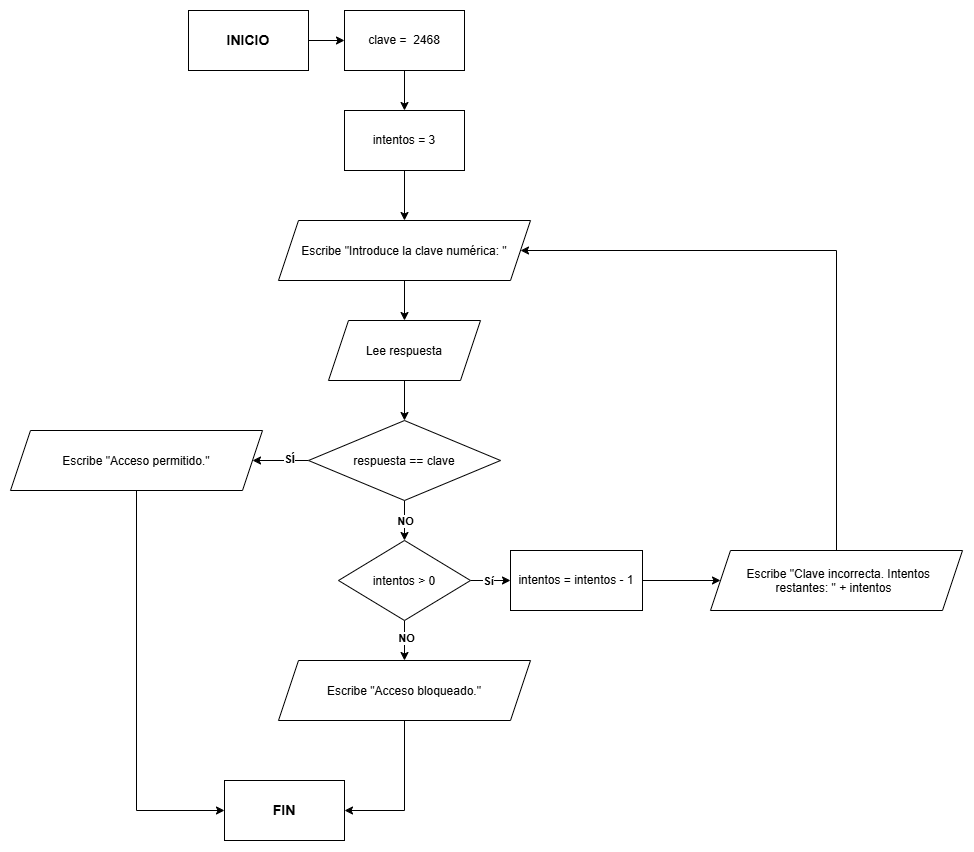

The diagram above was exported from draw.io. Its source (the exported page's mxGraphModel, read from the mxfile embedded in the PNG):
<mxGraphModel dx="1414" dy="777" grid="1" gridSize="10" guides="1" tooltips="1" connect="1" arrows="1" fold="1" page="1" pageScale="1" pageWidth="827" pageHeight="1169" math="0" shadow="0">
  <root>
    <mxCell id="0" />
    <mxCell id="1" parent="0" />
    <mxCell id="dWS89y2VLPR75nntjirb-5" edge="1" parent="1" source="dWS89y2VLPR75nntjirb-3" style="edgeStyle=orthogonalEdgeStyle;rounded=0;orthogonalLoop=1;jettySize=auto;html=1;exitX=0.5;exitY=1;exitDx=0;exitDy=0;entryX=0.5;entryY=0;entryDx=0;entryDy=0;" target="dWS89y2VLPR75nntjirb-4">
      <mxGeometry relative="1" as="geometry" />
    </mxCell>
    <mxCell id="dWS89y2VLPR75nntjirb-3" parent="1" style="rounded=0;whiteSpace=wrap;html=1;" value="clave =&amp;nbsp;&amp;nbsp;2468" vertex="1">
      <mxGeometry height="60" width="120" x="354" y="30" as="geometry" />
    </mxCell>
    <mxCell id="dWS89y2VLPR75nntjirb-7" edge="1" parent="1" source="dWS89y2VLPR75nntjirb-4" style="edgeStyle=orthogonalEdgeStyle;rounded=0;orthogonalLoop=1;jettySize=auto;html=1;exitX=0.5;exitY=1;exitDx=0;exitDy=0;entryX=0.5;entryY=0;entryDx=0;entryDy=0;" target="dWS89y2VLPR75nntjirb-6">
      <mxGeometry relative="1" as="geometry" />
    </mxCell>
    <mxCell id="dWS89y2VLPR75nntjirb-4" parent="1" style="rounded=0;whiteSpace=wrap;html=1;" value="intentos = 3" vertex="1">
      <mxGeometry height="60" width="120" x="354" y="130" as="geometry" />
    </mxCell>
    <mxCell id="dWS89y2VLPR75nntjirb-9" edge="1" parent="1" source="dWS89y2VLPR75nntjirb-6" style="edgeStyle=orthogonalEdgeStyle;rounded=0;orthogonalLoop=1;jettySize=auto;html=1;exitX=0.5;exitY=1;exitDx=0;exitDy=0;entryX=0.5;entryY=0;entryDx=0;entryDy=0;" target="dWS89y2VLPR75nntjirb-8">
      <mxGeometry relative="1" as="geometry" />
    </mxCell>
    <mxCell id="dWS89y2VLPR75nntjirb-6" parent="1" style="shape=parallelogram;perimeter=parallelogramPerimeter;whiteSpace=wrap;html=1;shapeInside=1;fixedSize=1;" value="Escribe &quot;Introduce la clave numérica: &quot;" vertex="1">
      <mxGeometry height="60" width="252" x="288" y="240" as="geometry" />
    </mxCell>
    <mxCell id="dWS89y2VLPR75nntjirb-13" edge="1" parent="1" source="dWS89y2VLPR75nntjirb-8" style="edgeStyle=orthogonalEdgeStyle;rounded=0;orthogonalLoop=1;jettySize=auto;html=1;exitX=0.5;exitY=1;exitDx=0;exitDy=0;entryX=0.5;entryY=0;entryDx=0;entryDy=0;" target="dWS89y2VLPR75nntjirb-10">
      <mxGeometry relative="1" as="geometry" />
    </mxCell>
    <mxCell id="dWS89y2VLPR75nntjirb-8" parent="1" style="shape=parallelogram;perimeter=parallelogramPerimeter;whiteSpace=wrap;html=1;shapeInside=1;fixedSize=1;" value="Lee respuesta" vertex="1">
      <mxGeometry height="60" width="152" x="338" y="340" as="geometry" />
    </mxCell>
    <mxCell id="dWS89y2VLPR75nntjirb-16" edge="1" parent="1" source="dWS89y2VLPR75nntjirb-10" style="edgeStyle=orthogonalEdgeStyle;rounded=0;orthogonalLoop=1;jettySize=auto;html=1;exitX=0.5;exitY=1;exitDx=0;exitDy=0;entryX=0.5;entryY=0;entryDx=0;entryDy=0;" target="dWS89y2VLPR75nntjirb-15">
      <mxGeometry relative="1" as="geometry" />
    </mxCell>
    <mxCell id="dWS89y2VLPR75nntjirb-17" connectable="0" parent="dWS89y2VLPR75nntjirb-16" style="edgeLabel;html=1;align=center;verticalAlign=middle;resizable=0;points=[];fontStyle=1" value="NO" vertex="1">
      <mxGeometry relative="1" x="-0.15" y="-3" as="geometry">
        <mxPoint x="3" y="3" as="offset" />
      </mxGeometry>
    </mxCell>
    <mxCell id="dWS89y2VLPR75nntjirb-22" edge="1" parent="1" source="dWS89y2VLPR75nntjirb-10" style="edgeStyle=orthogonalEdgeStyle;rounded=0;orthogonalLoop=1;jettySize=auto;html=1;exitX=0;exitY=0.5;exitDx=0;exitDy=0;entryX=1;entryY=0.5;entryDx=0;entryDy=0;" target="dWS89y2VLPR75nntjirb-21">
      <mxGeometry relative="1" as="geometry" />
    </mxCell>
    <mxCell id="dWS89y2VLPR75nntjirb-35" connectable="0" parent="dWS89y2VLPR75nntjirb-22" style="edgeLabel;html=1;align=center;verticalAlign=middle;resizable=0;points=[];fontStyle=1" value="SÍ" vertex="1">
      <mxGeometry relative="1" x="-0.2857" y="-2" as="geometry">
        <mxPoint as="offset" />
      </mxGeometry>
    </mxCell>
    <mxCell id="dWS89y2VLPR75nntjirb-10" parent="1" style="rhombus;whiteSpace=wrap;html=1;shapeInside=1;" value="respuesta == clave" vertex="1">
      <mxGeometry height="80" width="192" x="318" y="440" as="geometry" />
    </mxCell>
    <mxCell id="dWS89y2VLPR75nntjirb-19" edge="1" parent="1" source="dWS89y2VLPR75nntjirb-15" style="edgeStyle=orthogonalEdgeStyle;rounded=0;orthogonalLoop=1;jettySize=auto;html=1;exitX=1;exitY=0.5;exitDx=0;exitDy=0;entryX=0;entryY=0.5;entryDx=0;entryDy=0;" target="dWS89y2VLPR75nntjirb-18">
      <mxGeometry relative="1" as="geometry" />
    </mxCell>
    <mxCell id="dWS89y2VLPR75nntjirb-20" connectable="0" parent="dWS89y2VLPR75nntjirb-19" style="edgeLabel;html=1;align=center;verticalAlign=middle;resizable=0;points=[];fontStyle=1" value="Sí" vertex="1">
      <mxGeometry relative="1" x="-0.1" as="geometry">
        <mxPoint x="-1" as="offset" />
      </mxGeometry>
    </mxCell>
    <mxCell id="dWS89y2VLPR75nntjirb-32" edge="1" parent="1" source="dWS89y2VLPR75nntjirb-15" style="edgeStyle=orthogonalEdgeStyle;rounded=0;orthogonalLoop=1;jettySize=auto;html=1;exitX=0.5;exitY=1;exitDx=0;exitDy=0;entryX=0.5;entryY=0;entryDx=0;entryDy=0;" target="dWS89y2VLPR75nntjirb-31">
      <mxGeometry relative="1" as="geometry" />
    </mxCell>
    <mxCell id="dWS89y2VLPR75nntjirb-34" connectable="0" parent="dWS89y2VLPR75nntjirb-32" style="edgeLabel;html=1;align=center;verticalAlign=middle;resizable=0;points=[];fontStyle=1" value="NO" vertex="1">
      <mxGeometry relative="1" x="-0.15" y="1" as="geometry">
        <mxPoint as="offset" />
      </mxGeometry>
    </mxCell>
    <mxCell id="dWS89y2VLPR75nntjirb-15" parent="1" style="rhombus;whiteSpace=wrap;html=1;shapeInside=1;" value="intentos &amp;gt; 0" vertex="1">
      <mxGeometry height="80" width="132" x="348" y="560" as="geometry" />
    </mxCell>
    <mxCell id="dWS89y2VLPR75nntjirb-25" edge="1" parent="1" source="dWS89y2VLPR75nntjirb-18" style="edgeStyle=orthogonalEdgeStyle;rounded=0;orthogonalLoop=1;jettySize=auto;html=1;exitX=1;exitY=0.5;exitDx=0;exitDy=0;" target="dWS89y2VLPR75nntjirb-24">
      <mxGeometry relative="1" as="geometry" />
    </mxCell>
    <mxCell id="dWS89y2VLPR75nntjirb-18" parent="1" style="rounded=0;whiteSpace=wrap;html=1;" value="intentos = intentos - 1" vertex="1">
      <mxGeometry height="60" width="132" x="520" y="570" as="geometry" />
    </mxCell>
    <mxCell id="dWS89y2VLPR75nntjirb-30" edge="1" parent="1" source="dWS89y2VLPR75nntjirb-21" style="edgeStyle=orthogonalEdgeStyle;rounded=0;orthogonalLoop=1;jettySize=auto;html=1;exitX=0.5;exitY=1;exitDx=0;exitDy=0;entryX=0;entryY=0.5;entryDx=0;entryDy=0;" target="dWS89y2VLPR75nntjirb-29">
      <mxGeometry relative="1" as="geometry" />
    </mxCell>
    <mxCell id="dWS89y2VLPR75nntjirb-21" parent="1" style="shape=parallelogram;perimeter=parallelogramPerimeter;whiteSpace=wrap;html=1;shapeInside=1;fixedSize=1;" value="Escribe &quot;Acceso permitido.&quot;" vertex="1">
      <mxGeometry height="60" width="252" x="20" y="450" as="geometry" />
    </mxCell>
    <mxCell id="dWS89y2VLPR75nntjirb-26" edge="1" parent="1" source="dWS89y2VLPR75nntjirb-24" style="edgeStyle=orthogonalEdgeStyle;rounded=0;orthogonalLoop=1;jettySize=auto;html=1;exitX=0.5;exitY=0;exitDx=0;exitDy=0;entryX=1;entryY=0.5;entryDx=0;entryDy=0;" target="dWS89y2VLPR75nntjirb-6">
      <mxGeometry relative="1" as="geometry">
        <Array as="points">
          <mxPoint x="846" y="270" />
        </Array>
      </mxGeometry>
    </mxCell>
    <mxCell id="dWS89y2VLPR75nntjirb-24" parent="1" style="shape=parallelogram;perimeter=parallelogramPerimeter;whiteSpace=wrap;html=1;shapeInside=1;fixedSize=1;" value="Escribe &quot;Clave incorrecta. Intentos restantes: &quot; + intentos" vertex="1">
      <mxGeometry height="60" width="252" x="720" y="570" as="geometry" />
    </mxCell>
    <mxCell id="dWS89y2VLPR75nntjirb-28" edge="1" parent="1" source="dWS89y2VLPR75nntjirb-27" style="edgeStyle=orthogonalEdgeStyle;rounded=0;orthogonalLoop=1;jettySize=auto;html=1;exitX=1;exitY=0.5;exitDx=0;exitDy=0;entryX=0;entryY=0.5;entryDx=0;entryDy=0;" target="dWS89y2VLPR75nntjirb-3">
      <mxGeometry relative="1" as="geometry" />
    </mxCell>
    <mxCell id="dWS89y2VLPR75nntjirb-27" parent="1" style="rounded=0;whiteSpace=wrap;html=1;fontStyle=1;fontSize=14;" value="INICIO" vertex="1">
      <mxGeometry height="60" width="120" x="198" y="30" as="geometry" />
    </mxCell>
    <mxCell id="dWS89y2VLPR75nntjirb-29" parent="1" style="rounded=0;whiteSpace=wrap;html=1;fontStyle=1;fontSize=14;" value="FIN" vertex="1">
      <mxGeometry height="60" width="120" x="234" y="800" as="geometry" />
    </mxCell>
    <mxCell id="dWS89y2VLPR75nntjirb-33" edge="1" parent="1" source="dWS89y2VLPR75nntjirb-31" style="edgeStyle=orthogonalEdgeStyle;rounded=0;orthogonalLoop=1;jettySize=auto;html=1;exitX=0.5;exitY=1;exitDx=0;exitDy=0;entryX=1;entryY=0.5;entryDx=0;entryDy=0;" target="dWS89y2VLPR75nntjirb-29">
      <mxGeometry relative="1" as="geometry" />
    </mxCell>
    <mxCell id="dWS89y2VLPR75nntjirb-31" parent="1" style="shape=parallelogram;perimeter=parallelogramPerimeter;whiteSpace=wrap;html=1;shapeInside=1;fixedSize=1;" value="Escribe &quot;Acceso bloqueado.&quot;" vertex="1">
      <mxGeometry height="60" width="252" x="288" y="680" as="geometry" />
    </mxCell>
  </root>
</mxGraphModel>